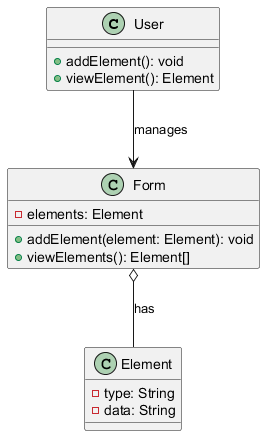

The diagram above was rendered by PlantUML. Its source (embedded in the PNG):
@startuml
class User {
    + addElement(): void
    + viewElement(): Element
}

class Form {
    - elements: Element
    + addElement(element: Element): void
    + viewElements(): Element[]
}

class Element {
    - type: String
    - data: String
}

User --> Form: manages
Form o-- Element: has
@enduml